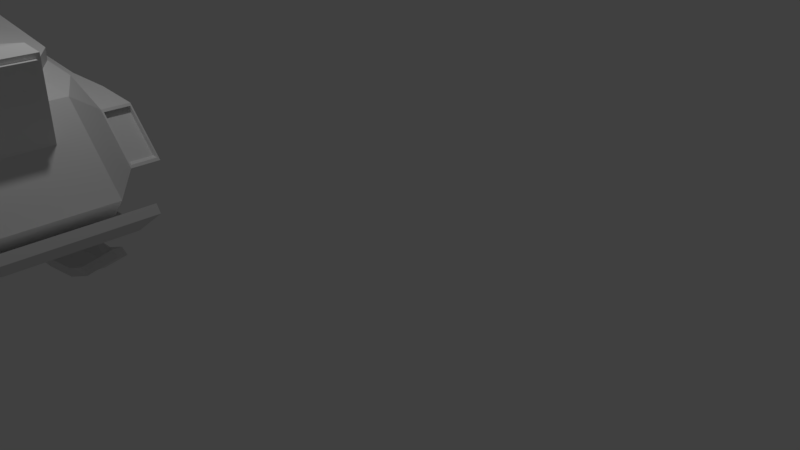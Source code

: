 # Source: truck.blend  (saved by Blender 2.79.0; exported with 4.5.12 LTS)
import bpy
from mathutils import Matrix  # noqa: F401  (used for matrix-valued properties, if any)

bpy.ops.wm.read_factory_settings(use_empty=True)
scene = bpy.context.scene
scene.name = 'Scene'

# ---- collections
col_collection_1 = bpy.data.collections.new('Collection 1'); scene.collection.children.link(col_collection_1)

# ---- materials (node trees are filled in below, after node groups)
mat_material = bpy.data.materials.new('Material')
mat_material.alpha_threshold = 0.0
mat_material.use_transparent_shadow = False
mat_material.roughness = 0.5
mat_material.specular_intensity = 0.0
mat_material.line_color = (0.0, 0.0, 0.0, 1.0)

# ---- material node trees

# ---- world
world_world = bpy.data.worlds.new('World'); scene.world = world_world
world_world.color = (0.05088, 0.05088, 0.05088)
world_world.use_sun_shadow = False
world_world.sun_shadow_jitter_overblur = 0.0
world_world.cycles.sampling_method = 'MANUAL'

# ---- cameras
cam_camera = bpy.data.cameras.new('Camera')
cam_camera.clip_end = 100.0
cam_camera.lens = 35.0
cam_camera.sensor_width = 32.0
cam_camera.sensor_height = 18.0
cam_camera.ortho_scale = 7.314
cam_camera.dof.focus_distance = 0.0
cam_camera.dof.aperture_fstop = 128.0

# ---- lights
light_lamp = bpy.data.lights.new('Lamp', 'POINT')
light_lamp.transmission_factor = 0.0
light_lamp.cutoff_distance = 30.0
light_lamp.energy = 100.0
light_lamp.shadow_buffer_clip_start = 1.001
light_lamp.shadow_soft_size = 0.1
light_lamp.shadow_maximum_resolution = 0.006
light_lamp.use_absolute_resolution = True

# ---- meshes
me_cube = bpy.data.meshes.new('Cube')
me_cube.from_pydata([(5.0, 1.0, 1.319), (5.0, -2.0, 1.319), (-1.17, 1.0, 0.3966), (-1.17, 1.536, 0.3966), (4.0, 1.0, 2.319), (4.0, -2.0, 2.319), (0.7656, -2.0, 2.602), (4.684, 1.0, 0.9561), (4.684, -2.0, 0.9561), (4.768e-07, 1.0, 0.8074), (0.0, -2.0, 0.8074), (4.203, 1.536, 1.319), (0.7656, 1.536, 1.487), (3.203, 1.386, 2.319), (4.203, -2.536, 1.319), (0.7656, -2.536, 1.487), (3.203, -2.285, 2.319), (0.7656, -2.285, 2.602), (0.7656, 1.386, 2.602), (3.887, 1.536, 0.9561), (0.7656, 1.536, 0.8074), (3.887, -2.536, 0.9561), (0.7656, -2.536, 0.8074), (-0.1704, 1.536, 0.3966), (-0.9359, 1.0, 0.3966), (4.207, -1.695, 0.941), (-0.1704, 1.536, 1.487), (4.207, 0.6946, 0.941), (-0.1704, -2.0, 2.602), (-0.1704, 1.0, 2.602), (-0.9359, -2.0, 0.3966), (-0.1704, -2.536, 1.487), (-0.1704, -2.285, 2.602), (-0.1704, 1.386, 2.602), (-0.1704, -2.536, 0.3966), (-1.17, 1.0, 1.487), (-1.17, 1.536, 1.487), (-1.17, -2.0, 1.487), (-1.17, -2.0, 2.602), (-1.17, 1.0, 2.602), (-1.17, -2.0, 0.3966), (-1.17, -2.536, 1.487), (-1.17, -2.285, 2.602), (-1.17, 1.386, 2.602), (-1.17, -2.536, 0.3966), (0.4769, 0.6946, 0.8225), (0.4769, -1.695, 0.8225), (4.21, 0.6946, 0.8459), (4.21, -1.695, 0.8459), (0.4799, 0.6946, 0.7274), (0.4799, -1.695, 0.7274), (3.181, 1.0, 2.377), (3.181, -2.0, 2.377), (3.725, 1.0, 0.9257), (3.725, -2.0, 0.9257), (3.343, 1.536, 1.354), (3.343, -2.536, 1.354), (2.547, 1.386, 2.377), (2.547, -2.285, 2.377), (3.091, 1.536, 0.9257), (3.091, -2.536, 0.9257), (3.444, 0.6946, 0.9167), (3.444, -1.695, 0.9167), (3.447, 0.6946, 0.8216), (3.447, -1.695, 0.8216), (4.387, 1.247, 0.8515), (4.387, -2.247, 0.8515), (3.27, 1.247, 0.816), (3.27, -2.247, 0.816), (4.391, 1.247, 0.7237), (4.391, -2.247, 0.7237), (3.274, 1.247, 0.6882), (3.274, -2.247, 0.6882), (4.736, 1.247, 0.8867), (4.736, -2.247, 0.8867), (4.81, 1.247, 0.7831), (4.81, -2.247, 0.7831), (5.339, 1.247, 1.323), (5.339, -2.247, 1.323), (5.414, 1.247, 1.219), (5.414, -2.247, 1.219), (-1.17, 1.243, 0.5548), (-1.17, 0.784, 0.5548), (-1.17, 0.784, 1.488), (-1.17, 1.243, 1.488), (-1.17, -1.784, 1.488), (-1.17, -1.784, 2.443), (-1.17, 0.784, 2.443), (-1.17, -1.784, 0.5548), (-1.17, -2.243, 1.488), (-1.17, -2.243, 2.443), (-1.17, 1.243, 2.443), (-1.17, -2.243, 0.5548), (-4.857, 1.05, 0.7749), (-4.857, 0.642, 0.7749), (-4.857, 0.642, 1.488), (-4.857, 1.05, 1.488), (-4.857, -1.642, 1.488), (-4.774, -1.642, 2.213), (-4.774, 0.642, 2.213), (-4.857, -1.642, 0.7749), (-4.857, -2.05, 1.488), (-4.774, -2.05, 2.213), (-4.774, 1.05, 2.213), (-4.857, -2.05, 0.7749), (-1.17, -1.503, 0.5548), (-1.17, 0.5029, 0.5548), (-4.857, -1.392, 0.7749), (-4.857, 0.392, 0.7749), (-1.17, -1.503, 0.4517), (-1.17, 0.5029, 0.4517), (-4.857, -1.392, 0.6831), (-4.857, 0.392, 0.6831), (5.0, 0.6132, 1.319), (4.0, 0.6132, 2.319), (4.684, 0.6132, 0.9561), (4.768e-07, 0.6132, 0.8074), (-0.1704, 0.6132, 2.602), (-0.9359, 0.6132, 0.3966), (-1.17, 0.6132, 1.487), (-1.17, 0.6132, 2.602), (-1.17, 0.6132, 0.3966), (4.207, 0.3865, 0.941), (0.4769, 0.3865, 0.8225), (4.21, 0.3865, 0.8459), (0.4799, 0.3865, 0.7274), (3.447, 0.3865, 0.8216), (3.181, 0.6132, 2.377), (4.387, 0.7965, 0.8515), (3.27, 0.7965, 0.816), (4.391, 0.7965, 0.7237), (3.274, 0.7965, 0.6882), (4.736, 0.7965, 0.8867), (4.81, 0.7965, 0.7831), (5.339, 0.7965, 1.323), (5.414, 0.7965, 1.219), (-1.17, 0.4528, 1.488), (-1.17, 0.4528, 0.5548), (-4.857, 0.3475, 1.488), (-4.857, 0.3475, 0.7749), (-1.17, 0.2443, 0.5548), (-4.857, 0.162, 0.7749), (-1.17, 0.2443, 0.4517), (-4.857, 0.162, 0.6831), (5.0, -0.05984, 1.319), (4.0, -0.05984, 2.319), (4.684, -0.05984, 0.9561), (4.207, -0.1495, 0.941), (4.21, -0.1495, 0.8459), (3.181, -0.05984, 2.377), (4.387, 0.01267, 0.8515), (4.391, 0.01267, 0.7237), (4.736, 0.01267, 0.8867), (4.81, 0.01267, 0.7831), (5.339, 0.01267, 1.323), (5.414, 0.01267, 1.219), (0.7656, -0.05984, 2.602), (2.384e-07, -0.05984, 0.8074), (-0.1704, -0.05984, 2.602), (-0.9359, -0.05984, 0.3966), (-1.17, -0.05984, 1.487), (-1.17, -0.05984, 2.602), (-1.17, -0.05984, 0.3966), (0.4769, -0.1495, 0.8225), (0.4799, -0.1495, 0.7274), (3.447, -0.1495, 0.8216), (3.27, 0.01267, 0.816), (3.274, 0.01267, 0.6882), (-1.17, -0.1232, 1.488), (-1.17, -0.1232, 0.5548), (-4.857, -0.1649, 1.488), (-4.857, -0.1649, 0.7749), (-1.17, -0.2057, 0.5548), (-4.857, -0.2382, 0.7749), (-1.17, -0.2057, 0.4517), (-4.857, -0.2382, 0.6831), (4.389, 1.0, 1.93), (4.389, -2.0, 1.93), (3.592, 1.536, 1.93), (3.592, -2.536, 1.93), (0.7656, -2.536, 2.168), (0.7656, 1.737, 2.168), (-0.1704, -2.536, 2.168), (-0.1704, 1.536, 2.168), (-1.17, -2.0, 2.168), (-1.17, 1.0, 2.168), (-1.17, -2.536, 2.168), (-1.17, 1.536, 2.168), (2.857, 1.536, 1.979), (2.857, -2.536, 1.979), (-1.17, -1.784, 2.071), (-1.17, 0.784, 2.071), (-1.17, -2.243, 2.071), (-1.17, 1.243, 2.071), (-4.857, -1.642, 2.071), (-4.857, 0.642, 2.071), (-4.857, -2.05, 2.071), (-4.857, 1.05, 2.071), (-1.17, 0.6132, 2.168), (4.389, 0.6132, 1.93), (-1.17, -0.05984, 2.168), (4.389, -0.05984, 1.93), (2.41, -2.0, 2.449), (2.536, 1.0, 0.8879), (2.536, -2.0, 0.8879), (2.52, 1.536, 1.396), (2.52, -2.536, 1.396), (1.979, 1.386, 2.449), (1.979, -2.285, 2.449), (2.349, 1.536, 0.8879), (2.349, -2.536, 0.8879), (2.497, 0.6946, 0.8867), (2.497, -1.695, 0.8867), (2.5, 0.6946, 0.7915), (2.5, -1.695, 0.7915), (2.5, 0.3865, 0.7915), (2.41, 0.6132, 2.449), (2.5, -0.1495, 0.7915), (2.41, -0.05984, 2.449), (2.189, 1.737, 2.039), (2.189, -2.536, 2.039), (3.181, 0.6132, 2.852), (4.0, 0.6132, 3.024), (2.41, 0.6132, 2.924), (4.0, -0.05984, 3.024), (3.181, -0.05984, 2.852), (2.41, -0.05984, 2.924), (4.389, 0.6132, 2.994), (4.389, -0.05984, 2.994), (0.6584, -2.536, 0.9475), (0.6584, -2.536, 1.471), (-0.06318, -2.536, 0.6308), (-0.06318, -2.536, 1.471), (0.6584, -2.536, 1.997), (-0.06318, -2.536, 1.997), (0.6564, -2.557, 0.9475), (0.6564, -2.557, 1.471), (-0.06116, -2.633, 0.6308), (-0.06116, -2.633, 1.471), (0.6564, -2.557, 1.997), (-0.06116, -2.633, 1.997), (4.389, 0.5591, 2.636), (4.389, -0.005742, 2.636), (4.389, 0.5591, 2.929), (4.389, -0.005742, 2.929), (4.447, 0.5591, 2.636), (4.447, -0.005742, 2.636), (4.447, 0.5591, 2.929), (4.447, -0.005742, 2.929), (5.0, -1.301, 1.319), (4.0, -1.301, 2.319), (4.684, -1.301, 0.9561), (4.207, -1.138, 0.941), (4.21, -1.138, 0.8459), (3.181, -1.301, 2.377), (4.387, -1.433, 0.8515), (4.391, -1.433, 0.7237), (4.736, -1.433, 0.8867), (4.81, -1.433, 0.7831), (5.339, -1.433, 1.323), (5.414, -1.433, 1.219), (0.7656, -1.301, 2.602), (0.0, -1.301, 0.8074), (-0.1704, -1.301, 2.602), (-0.9359, -1.301, 0.3966), (-1.17, -1.301, 1.487), (-1.17, -1.301, 2.602), (-1.17, -1.301, 0.3966), (0.4769, -1.138, 0.8225), (0.4799, -1.138, 0.7274), (3.447, -1.138, 0.8216), (3.27, -1.433, 0.816), (3.274, -1.433, 0.6882), (-1.17, -1.185, 1.488), (-1.17, -1.185, 0.5548), (-4.857, -1.11, 1.488), (-4.857, -1.11, 0.7749), (-1.17, -1.035, 0.5548), (-4.857, -0.9761, 0.7749), (-1.17, -1.035, 0.4517), (-4.857, -0.9761, 0.6831), (-1.17, -1.301, 2.168), (4.389, -1.301, 1.93), (2.5, -1.138, 0.7915), (2.41, -1.301, 2.449), (2.41, -1.803, 2.449), (0.7656, -1.803, 2.602), (2.41, -1.498, 2.449), (0.7656, -1.498, 2.602), (2.44, -1.803, 2.772), (0.7957, -1.803, 2.925), (2.44, -1.498, 2.772), (0.7957, -1.498, 2.925), (3.014, -1.909, 2.719), (0.2222, -1.909, 2.979), (3.014, -1.392, 2.719), (0.2222, -1.392, 2.979), (3.014, -2.066, 2.875), (0.2222, -2.066, 3.135), (3.014, -1.234, 2.875), (0.2222, -1.234, 3.135), (3.041, -2.066, 3.045), (0.2497, -2.066, 3.305), (3.041, -1.234, 3.045), (0.2497, -1.234, 3.305), (3.063, -1.9, 3.176), (0.272, -1.9, 3.436), (3.063, -1.4, 3.176), (0.272, -1.4, 3.436), (3.177, -1.492, 2.793), (3.177, -1.808, 2.793), (3.177, -1.396, 2.888), (3.177, -1.905, 2.888), (3.193, -1.396, 2.992), (3.193, -1.905, 2.992), (3.207, -1.497, 3.073), (3.207, -1.803, 3.073), (0.03316, -1.909, 3.005), (0.03316, -1.392, 3.005), (0.00485, -2.066, 3.158), (0.00485, -1.234, 3.158), (0.001218, -2.066, 3.33), (0.001218, -1.234, 3.33), (-0.000689, -1.9, 3.464), (-0.000689, -1.4, 3.464), (-0.1491, -1.808, 3.069), (-0.1491, -1.493, 3.069), (-0.1664, -1.904, 3.163), (-0.1664, -1.397, 3.163), (-0.1686, -1.904, 3.268), (-0.1686, -1.397, 3.268), (-0.1698, -1.803, 3.349), (-0.1698, -1.498, 3.349), (2.539, 1.0, 0.7871), (0.003201, 1.0, 0.7066), (2.076, -1.908, 0.7871), (0.5541, -1.908, 0.7066), (2.5, 0.6946, 0.7859), (0.4801, 0.6946, 0.7217), (2.052, -1.786, 0.7859), (0.8403, -1.786, 0.7217), (2.076, 0.9084, 0.7871), (0.5541, 0.9084, 0.7066), (2.052, 0.7862, 0.7859), (0.8403, 0.7862, 0.7217), (2.076, -1.908, 0.2434), (0.5541, -1.908, 0.1628), (2.052, -1.786, 0.2421), (0.8403, -1.786, 0.178), (2.076, 0.9084, 0.2434), (0.5541, 0.9084, 0.1628), (2.052, 0.7862, 0.2421), (0.8403, 0.7862, 0.178), (3.382, -2.024, 0.04384), (-0.9989, -2.024, -0.0367), (3.314, -1.67, 0.04258), (-0.1751, -1.67, -0.02155), (3.382, 1.055, 0.04384), (-0.9989, 1.055, -0.0367), (3.314, 0.6396, 0.04258), (-0.1751, 0.6396, -0.02155), (3.385, -2.024, -0.07937), (-0.9967, -2.024, -0.1599), (3.316, -1.67, -0.08062), (-0.1728, -1.67, -0.1448), (3.385, 1.055, -0.07937), (-0.9967, 1.055, -0.1599), (3.316, 0.6396, -0.08062), (-0.1728, 0.6396, -0.1448), (-4.412, -1.579, 0.0565), (-3.997, -1.933, 0.04135), (-3.997, 1.146, 0.04135), (-4.412, 0.7309, 0.0565), (-4.41, -1.579, -0.06671), (-3.995, -1.933, -0.08185), (-3.995, 1.146, -0.08185), (-4.41, 0.7309, -0.06671), (3.385, 1.264, 0.161), (-0.9958, 1.264, 0.08045), (3.388, 1.264, 0.03778), (-0.9935, 1.264, -0.04275), (-3.994, 1.355, 0.1585), (-3.992, 1.355, 0.0353), (3.378, -2.275, 0.1609), (-1.003, -2.275, 0.08033), (3.381, -2.275, 0.03765), (-1.0, -2.275, -0.04288), (-3.999, -2.183, 0.03517), (-4.001, -2.183, 0.1584), (4.066, -2.025, 0.169), (3.998, -1.671, 0.1677), (4.066, 1.055, 0.169), (3.998, 0.6392, 0.1677), (4.069, -2.025, 0.04576), (4.0, -1.671, 0.0445), (4.069, 1.055, 0.04576), (4.0, 0.6392, 0.0445), (3.823, 1.264, 0.169), (3.825, 1.264, 0.04582), (3.818, -2.275, 0.04569), (3.816, -2.275, 0.1689), (-5.273, 1.05, 1.253), (-5.273, 0.642, 1.253), (-5.273, 0.642, 1.488), (-5.273, 1.05, 1.488), (-5.273, 0.3475, 1.488), (-5.273, 0.3475, 1.253), (-5.273, -1.642, 1.253), (-5.273, -1.642, 1.488), (-5.273, -2.05, 1.253), (-5.273, -2.05, 1.488), (-5.273, -0.1649, 1.488), (-5.273, -0.1649, 1.253), (-5.273, -1.11, 1.488), (-5.273, -1.11, 1.253), (-4.941, -1.042, 0.8705), (-4.941, -0.2322, 0.8705), (-5.19, -1.042, 1.157), (-5.19, -0.2322, 1.157), (-4.986, -1.042, 0.8313), (-4.986, -0.2322, 0.8313), (-5.235, -1.042, 1.118), (-5.235, -0.2322, 1.118), (-4.986, -1.918, 0.8313), (-4.986, 0.6433, 0.8313), (-5.235, -1.918, 1.118), (-5.235, 0.6433, 1.118), (-5.021, -1.918, 0.8001), (-5.021, 0.6433, 0.8001), (-5.271, -1.918, 1.087), (-5.271, 0.6433, 1.087), (-5.378, -1.918, 1.276), (-5.378, 0.6433, 1.276), (-5.425, -1.918, 1.271), (-5.425, 0.6433, 1.271), (-5.406, -1.918, 1.521), (-5.406, 0.6433, 1.521), (-5.453, -1.918, 1.516), (-5.453, 0.6433, 1.516), (-0.3007, 0.5883, 2.602), (-0.3007, 0.8743, 2.602), (-1.04, 0.8743, 2.602), (-1.04, 0.5883, 2.602), (-0.3007, 0.09077, 2.602), (-1.04, 0.09077, 2.602), (-0.3007, 0.5883, 2.871), (-0.3007, 0.8743, 2.871), (-1.04, 0.8743, 2.871), (-1.04, 0.5883, 2.871), (-0.3007, 0.09077, 2.871), (-1.04, 0.09077, 2.871), (-0.5723, 0.6533, 2.954), (-0.5723, 0.8092, 2.954), (-0.7684, 0.8092, 2.954), (-0.7684, 0.6533, 2.954), (-0.5709, 0.2505, 2.954), (-0.5709, 0.4286, 2.954), (-0.7698, 0.2505, 2.954), (-0.7698, 0.4286, 2.954), (-0.5723, 0.6533, 3.555), (-0.5723, 0.8092, 3.555), (-0.7684, 0.8092, 3.555), (-0.7684, 0.6533, 3.555), (-0.5709, 0.2505, 3.555), (-0.5709, 0.4286, 3.555), (-0.7698, 0.2505, 3.555), (-0.7698, 0.4286, 3.555), (-0.6086, 0.2842, 3.555), (-0.6086, 0.3948, 3.555), (-0.7321, 0.2842, 3.555), (-0.7321, 0.3948, 3.555), (-0.6086, 0.2842, 5.133), (-0.6086, 0.3948, 5.133), (-0.7321, 0.2842, 5.133), (-0.7321, 0.3948, 5.133), (0.5464, -2.568, 1.552), (0.04879, -2.621, 1.552), (0.5464, -2.568, 1.916), (0.04879, -2.621, 1.916), (0.5445, -2.55, 1.552), (0.04687, -2.603, 1.552), (0.5445, -2.55, 1.916), (0.04687, -2.603, 1.916), (4.468, -2.033, 0.4366), (4.398, -1.679, 0.4345), (4.535, -2.021, 0.3341), (4.465, -1.667, 0.332), (4.332, -2.264, 0.1761), (4.264, -2.277, 0.2786), (4.421, 1.039, 0.4475), (4.396, 0.6328, 0.3407), (4.498, 1.059, 0.3537), (4.473, 0.6528, 0.2469), (4.214, 1.256, 0.3296), (4.292, 1.276, 0.2358), (-1.328, 0.3816, 1.488), (-1.328, 0.6844, 1.488), (-4.699, 0.5546, 1.488), (-4.699, 0.2853, 1.488), (-4.699, -1.534, 1.488), (-1.328, -1.664, 1.488), (-1.328, -0.1451, 1.488), (-4.699, -0.1832, 1.488), (-1.328, -1.116, 1.488), (-4.699, -1.047, 1.488), (-1.328, 0.3816, 2.486), (-1.328, 0.6844, 2.486), (-4.699, 0.5546, 2.486), (-4.699, 0.2853, 2.486), (-4.699, -1.534, 2.486), (-1.328, -1.664, 2.486), (-1.328, -0.1451, 2.486), (-4.699, -0.1832, 2.486), (-1.328, -1.116, 2.486), (-4.699, -1.047, 2.486), (-1.426, 0.2803, 2.534), (-1.426, 0.5426, 2.534), (-4.602, 0.4301, 2.534), (-4.602, 0.1968, 2.534), (-4.602, -1.38, 2.534), (-1.426, -1.492, 2.534), (-1.426, -0.1762, 2.534), (-4.602, -0.2092, 2.534), (-1.426, -1.018, 2.534), (-4.602, -0.9577, 2.534), (-4.619, -2.063, 0.7607), (-4.619, -2.063, 1.488), (-4.619, 0.6512, 1.488), (-4.619, 0.6512, 2.213), (-4.619, -2.063, 2.213), (-4.619, -1.651, 2.213), (-4.619, -1.651, 0.7607), (-4.619, 0.6512, 0.7607), (-4.619, -1.651, 1.488), (-4.619, 1.063, 1.488), (-4.619, 1.063, 2.213), (-4.619, 1.063, 0.7607), (-4.619, -1.399, 0.7607), (-4.619, 0.3992, 0.7607), (-4.619, -1.399, 0.6682), (-4.619, 0.3992, 0.6682), (-4.619, 0.1673, 0.6682), (-4.619, -0.2361, 0.6682), (-4.619, -1.651, 2.071), (-4.619, 1.063, 2.071), (-4.619, 0.6512, 2.071), (-4.619, -2.063, 2.071), (-4.619, -0.9799, 0.6682), (-4.481, 0.5629, 1.488), (-4.481, -1.542, 1.488), (-4.481, 0.5629, 2.486), (-4.481, -1.542, 2.486), (-4.397, 0.4374, 2.534), (-4.397, -1.387, 2.534), (-4.397, 0.2022, 2.534), (-4.397, -0.2071, 2.534), (-4.397, -0.9616, 2.534), (-4.449, -2.072, 0.7505), (-4.449, 0.6577, 1.488), (-4.449, 0.6577, 0.7505), (-4.449, -1.658, 1.488), (-4.449, 1.072, 2.213), (-4.449, 0.4043, 0.7505), (-4.449, 0.4043, 0.6575), (-4.326, 0.5689, 1.488), (-4.326, -1.548, 1.488), (-4.326, 0.5689, 2.486), (-4.326, -1.548, 2.486), (-4.25, 0.4426, 2.534), (-4.25, -1.392, 2.534), (-4.449, -2.072, 1.488), (-4.449, 0.6577, 2.213), (-4.449, -2.072, 2.213), (-4.449, -1.658, 2.213), (-4.449, -1.658, 0.7505), (-4.449, 1.072, 1.488), (-4.449, 1.072, 0.7505), (-4.449, -1.404, 0.7505), (-4.449, -1.404, 0.6575), (-4.449, 0.1711, 0.6575), (-4.449, -0.2346, 0.6575), (-4.449, -1.658, 2.071), (-4.449, 1.072, 2.071), (-4.449, 0.6577, 2.071), (-4.449, -2.072, 2.071), (-4.449, -0.9827, 0.6575), (-4.25, 0.206, 2.534), (-4.25, -0.2055, 2.534), (-4.25, -0.9643, 2.534), (-1.47, -2.227, 0.5727), (-1.47, 0.7725, 1.488), (-1.47, 0.7725, 0.5727), (-1.47, -1.772, 1.488), (-1.47, 1.227, 2.443), (-1.47, 0.4939, 0.5727), (-1.47, 0.4939, 0.4705), (-1.602, 0.6738, 1.488), (-1.602, -1.653, 1.488), (-1.602, 0.6738, 2.486), (-1.602, -1.653, 2.486), (-1.683, 0.5335, 2.534), (-1.683, -1.483, 2.534), (-1.47, -2.227, 1.488), (-1.47, 0.7725, 2.443), (-1.47, -2.227, 2.443), (-1.47, -1.772, 2.443), (-1.47, -1.772, 0.5727), (-1.47, 1.227, 1.488), (-1.47, 1.227, 0.5727), (-1.47, -1.494, 0.5727), (-1.47, -1.494, 0.4705), (-1.47, 0.2376, 0.4705), (-1.47, -0.2083, 0.4705), (-1.47, -1.772, 2.071), (-1.47, 1.227, 2.071), (-1.47, 0.7725, 2.071), (-1.47, -2.227, 2.071), (-1.47, -1.031, 0.4705), (-1.683, 0.2735, 2.534), (-1.683, -0.1789, 2.534), (-1.683, -1.013, 2.534), (-1.641, -2.218, 1.488), (-1.641, 0.7658, 2.213), (-1.641, -2.218, 2.213), (-1.641, -1.766, 2.213), (-1.641, -1.766, 0.5829), (-1.641, 1.218, 1.488), (-1.641, 1.218, 0.5829), (-1.641, -1.489, 0.5829), (-1.641, -1.489, 0.4813), (-1.641, 0.2338, 0.4813), (-1.641, -0.2099, 0.4813), (-1.641, -1.766, 2.071), (-1.641, 1.218, 2.071), (-1.641, 0.7658, 2.071), (-1.641, -2.218, 2.071), (-1.641, -1.028, 0.4813), (-1.831, 0.2696, 2.534), (-1.831, -0.1804, 2.534), (-1.831, -1.01, 2.534), (-1.641, -2.218, 0.5829), (-1.641, 0.7658, 1.488), (-1.641, 0.7658, 0.5829), (-1.641, -1.766, 1.488), (-1.641, 1.218, 2.213), (-1.641, 0.4888, 0.5829), (-1.641, 0.4888, 0.4813), (-1.759, 0.6678, 1.488), (-1.759, -1.647, 1.488), (-1.759, 0.6678, 2.486), (-1.759, -1.647, 2.486), (-1.831, 0.5283, 2.534), (-1.831, -1.478, 2.534), (-4.251, 0.2067, 2.603), (-4.397, 0.2028, 2.603), (-4.251, -0.2049, 2.603), (-4.397, -0.2064, 2.603), (-4.251, -0.9637, 2.603), (-4.397, -0.9609, 2.603), (-4.482, 0.5636, 2.555), (-4.397, 0.4381, 2.603), (-4.397, -1.386, 2.603), (-4.482, -1.541, 2.555), (-4.326, 0.5696, 2.555), (-4.326, -1.547, 2.555), (-4.251, 0.4433, 2.603), (-4.251, -1.391, 2.603), (-1.759, 0.6685, 2.555), (-1.602, 0.6745, 2.555), (-1.759, -1.646, 2.555), (-1.602, -1.652, 2.555), (-1.832, 0.5289, 2.603), (-1.684, 0.5342, 2.603), (-1.832, -1.477, 2.603), (-1.684, -1.482, 2.603), (-1.684, -1.012, 2.603), (-1.684, -0.1782, 2.603), (-1.684, 0.2741, 2.603), (-1.832, 0.2703, 2.603), (-1.832, -0.1797, 2.603), (-1.832, -1.009, 2.603), (-0.162, 1.388, 2.772), (0.7739, 1.388, 2.772), (2.418, 1.003, 2.619), (0.7739, 1.003, 2.772), (0.7739, 0.6157, 2.772), (1.987, 1.388, 2.619), (-0.162, 1.003, 2.772), (-0.162, 0.6157, 2.772), (3.189, 1.003, 2.547), (2.556, 1.388, 2.547), (0.7739, -0.05732, 2.772), (-0.162, -0.05732, 2.772), (3.189, 0.6157, 2.547), (2.418, 0.6157, 2.619), (0.7739, -1.298, 2.772), (-0.162, -1.298, 2.772), (-1.162, -1.298, 2.772), (-1.162, -0.05732, 2.772), (2.418, -0.05732, 2.619), (2.52, 1.84, 1.396), (0.7656, 1.84, 1.487), (4.203, 1.938, 1.319), (3.343, 1.938, 1.354), (3.592, 1.938, 1.93), (0.7656, 1.84, 2.168), (2.857, 1.938, 1.979), (2.189, 1.84, 2.039), (4.172, 1.557, 1.351), (3.623, 1.557, 1.899), (4.172, 1.917, 1.351), (3.623, 1.917, 1.899), (4.068, 1.557, 1.351), (3.519, 1.557, 1.899), (4.068, 1.917, 1.351), (3.519, 1.917, 1.899), (-4.699, -0.9933, 1.808), (-4.699, -0.4719, 1.808), (-4.699, -0.9933, 2.411), (-4.699, -0.4719, 2.411), (-4.761, -0.9933, 1.808), (-4.761, -0.4719, 1.808), (-4.761, -0.9933, 2.411), (-4.761, -0.4719, 2.411), (-4.857, 0.7441, 1.634), (-4.857, 0.9482, 1.634), (-4.857, -1.948, 1.634), (-4.857, -1.744, 1.634), (-4.857, -1.744, 1.926), (-4.857, 0.7441, 1.926), (-4.857, -1.948, 1.926), (-4.857, 0.9482, 1.926), (-4.894, 0.7441, 1.634), (-4.894, 0.9482, 1.634), (-4.894, -1.948, 1.634), (-4.894, -1.744, 1.634), (-4.894, -1.744, 1.926), (-4.894, 0.7441, 1.926), (-4.894, -1.948, 1.926), (-4.894, 0.9482, 1.926), (2.923, -2.536, 1.894), (-1.17, 0.6132, 2.076), (4.472, 0.6132, 1.847), (-1.17, -0.05984, 2.076), (4.472, -0.05984, 1.847), (4.472, 1.0, 1.847), (4.472, -2.0, 1.847), (3.675, 1.536, 1.847), (3.675, -2.536, 1.847), (0.7656, -2.536, 2.076), (0.7656, 1.71, 2.076), (-0.1704, -2.536, 2.076), (-0.1704, 1.536, 2.076), (-1.17, -2.0, 2.076), (-1.17, 1.0, 2.076), (-1.17, -2.536, 2.076), (-1.17, 1.536, 2.076), (-1.17, -1.784, 1.992), (-1.17, 0.784, 1.992), (-1.17, -2.243, 1.992), (-1.17, 1.243, 1.992), (-4.857, -1.642, 1.992), (-4.857, 0.642, 1.992), (-4.857, -2.05, 1.992), (-4.857, 1.05, 1.992), (2.234, -2.536, 1.952), (0.6584, -2.536, 1.925), (-0.06318, -2.536, 1.925), (0.6564, -2.557, 1.925), (-0.06116, -2.633, 1.925), (4.472, -1.301, 1.847), (-1.17, -1.301, 2.076), (0.5464, -2.568, 1.867), (0.04879, -2.621, 1.867), (0.5445, -2.55, 1.867), (0.04687, -2.603, 1.867), (-4.619, -2.063, 1.992), (-4.619, 0.6512, 1.992), (-4.619, -1.651, 1.992), (-4.619, 1.063, 1.992), (-4.449, 1.072, 1.992), (-4.449, -1.658, 1.992), (-4.449, 0.6577, 1.992), (-4.449, -2.072, 1.992), (-1.47, -2.227, 1.992), (-1.47, 0.7725, 1.992), (-1.47, -1.772, 1.992), (-1.47, 1.227, 1.992), (-1.641, -2.218, 1.992), (-1.641, 0.7658, 1.992), (-1.641, -1.766, 1.992), (-1.641, 1.218, 1.992), (3.675, 1.938, 1.847), (0.7656, 1.84, 2.076), (2.923, 1.938, 1.894), (2.234, 1.84, 1.952), (3.698, 1.557, 1.825), (3.698, 1.917, 1.825), (3.594, 1.557, 1.825), (3.594, 1.917, 1.825), (-4.857, -1.744, 1.886), (-4.857, 0.7441, 1.886), (-4.857, -1.948, 1.886), (-4.857, 0.9482, 1.886), (-4.894, -1.744, 1.886), (-4.894, 0.7441, 1.886), (-4.894, -1.948, 1.886), (-4.894, 0.9482, 1.886), (5.0, -1.895, 1.319), (4.0, -1.895, 2.319), (4.684, -1.895, 0.9561), (4.207, -1.611, 0.941), (4.21, -1.611, 0.8459), (3.181, -1.895, 2.377), (4.387, -2.124, 0.8515), (4.391, -2.124, 0.7237), (4.736, -2.124, 0.8867), (4.81, -2.124, 0.7831), (5.339, -2.124, 1.323), (5.414, -2.124, 1.219), (4.389, -1.895, 1.93), (2.41, -1.895, 2.449), (0.7656, -1.895, 2.602), (0.0, -1.895, 0.8074), (-0.1704, -1.895, 2.602), (-0.9359, -1.895, 0.3966), (-1.17, -1.895, 1.487), (-1.17, -1.895, 2.602), (-1.17, -1.895, 0.3966), (0.4769, -1.611, 0.8225), (0.4799, -1.611, 0.7274), (3.447, -1.611, 0.8216), (3.27, -2.124, 0.816), (3.274, -2.124, 0.6882), (-1.17, -1.694, 1.488), (-1.17, -1.694, 0.5548), (-4.857, -1.562, 1.488), (-4.857, -1.562, 0.7749), (-1.17, -1.433, 0.5548), (-4.857, -1.329, 0.7749), (-1.17, -1.433, 0.4517), (-4.857, -1.329, 0.6831), (-1.17, -1.895, 2.168), (2.5, -1.611, 0.7915), (2.41, -1.757, 2.449), (0.7656, -1.757, 2.602), (2.44, -1.757, 2.772), (0.7957, -1.757, 2.925), (3.014, -1.831, 2.719), (0.2222, -1.831, 2.979), (3.063, -1.825, 3.176), (0.272, -1.825, 3.436), (3.177, -1.761, 2.793), (3.177, -1.828, 2.888), (3.193, -1.828, 2.992), (3.207, -1.757, 3.073), (0.03316, -1.831, 3.005), (-0.000689, -1.825, 3.464), (-0.1491, -1.76, 3.069), (-0.1664, -1.827, 3.163), (-0.1686, -1.827, 3.268), (-0.1698, -1.757, 3.349), (-5.273, -1.562, 1.488), (-5.273, -1.562, 1.253), (-1.328, -1.581, 1.488), (-4.699, -1.46, 1.488), (-1.328, -1.581, 2.486), (-4.699, -1.46, 2.486), (-1.426, -1.421, 2.534), (-4.602, -1.316, 2.534), (-4.397, -1.323, 2.534), (-4.619, -1.336, 0.6682), (-4.449, -1.341, 0.6575), (-4.25, -1.328, 2.534), (-1.683, -1.412, 2.534), (-1.47, -1.424, 0.4705), (-1.831, -1.407, 2.534), (-1.641, -1.419, 0.4813), (-4.397, -1.322, 2.603), (-4.251, -1.327, 2.603), (-1.684, -1.412, 2.603), (-1.832, -1.407, 2.603), (-1.17, -1.895, 2.076), (4.472, -1.895, 1.847), (0.7656, -0.1436, 2.602), (2.223e-07, -0.1436, 0.8074), (-0.9359, -0.1436, 0.3966), (-1.17, -0.1436, 1.487), (-1.17, -0.1436, 2.602), (-1.17, -0.1436, 0.3966), (0.4769, -0.2162, 0.8225), (0.4799, -0.2162, 0.7274), (3.447, -0.2162, 0.8216), (3.27, -0.08492, 0.816), (3.274, -0.08492, 0.6882), (-1.17, -0.195, 1.488), (-1.17, -0.195, 0.5548), (-4.857, -0.2287, 1.488), (-4.857, -0.2287, 0.7749), (-1.17, -0.2617, 0.5548), (-4.857, -0.2881, 0.7749), (-1.17, -0.2617, 0.4517), (-4.857, -0.2881, 0.6831), (-1.17, -0.1436, 2.168), (2.5, -0.2162, 0.7915), (5.0, -0.1436, 1.319), (4.0, -0.1436, 2.319), (4.684, -0.1436, 0.9561), (4.207, -0.2162, 0.941), (4.21, -0.2162, 0.8459), (3.181, -0.1436, 2.377), (4.387, -0.08492, 0.8515), (4.391, -0.08492, 0.7237), (4.736, -0.08492, 0.8867), (4.81, -0.08492, 0.7831), (5.339, -0.08492, 1.323), (5.414, -0.08492, 1.219), (4.389, -0.1436, 1.93), (2.41, -0.1436, 2.449), (-5.273, -0.2287, 1.488), (-5.273, -0.2287, 1.253), (-4.941, -0.2869, 0.8705), (-5.19, -0.2869, 1.157), (-4.986, -0.2869, 0.8313), (-5.235, -0.2869, 1.118), (-4.986, 0.4703, 0.8313), (-5.235, 0.4703, 1.118), (-5.021, 0.4703, 0.8001), (-5.271, 0.4703, 1.087), (-5.378, 0.4703, 1.276), (-5.425, 0.4703, 1.271), (-5.406, 0.4703, 1.521), (-5.453, 0.4703, 1.516), (-1.328, -0.2107, 1.488), (-4.699, -0.2415, 1.488), (-1.328, -0.2107, 2.486), (-4.699, -0.2415, 2.486), (-1.426, -0.233, 2.534), (-4.602, -0.2597, 2.534), (-4.397, -0.258, 2.534), (-4.619, -0.2864, 0.6682), (-4.449, -0.2852, 0.6575), (-4.25, -0.2568, 2.534), (-1.683, -0.2352, 2.534), (-1.47, -0.2639, 0.4705), (-1.831, -0.2364, 2.534), (-1.641, -0.2651, 0.4813), (-4.397, -0.2574, 2.603), (-4.251, -0.2561, 2.603), (-1.684, -0.2345, 2.603), (-1.832, -0.2358, 2.603), (0.7739, -0.1411, 2.772), (-0.162, -0.1411, 2.772), (-1.162, -0.1411, 2.772), (-4.699, -0.5071, 1.808), (-4.699, -0.5071, 2.411), (-4.761, -0.5071, 1.808), (-4.761, -0.5071, 2.411), (4.472, -0.1436, 1.847), (-1.17, -0.1436, 2.076), (4.177, -0.1436, 1.904), (4.177, -1.301, 1.904), (4.26, -1.301, 1.874), (4.26, -0.1436, 1.874), (4.177, -1.895, 1.904), (4.26, -1.895, 1.874), (-1.914, 0.116, 0.3261), (-4.176, 0.06547, 0.468), (-1.914, -0.2414, 0.3261), (-4.176, -0.2614, 0.468), (-1.914, -0.9003, 0.3261), (-4.176, -0.864, 0.468), (-4.176, -1.153, 0.468), (-4.176, 0.2534, 0.468), (-4.176, -0.3021, 0.468), (-1.914, 0.3214, 0.3261), (-1.914, -0.2859, 0.3261), (-1.914, -1.216, 0.3261), (-1.925, 0.116, 0.1819), (-4.183, 0.06547, -0.005796), (-1.925, -0.2414, 0.1819), (-4.183, -0.2614, -0.005796), (-1.925, -0.9003, 0.1819), (-4.183, -0.864, -0.005796), (-4.183, -1.153, -0.005796), (-4.183, 0.2534, -0.005796), (-4.183, -0.3021, -0.005796), (-1.925, 0.3214, 0.1819), (-1.925, -0.2859, 0.1819), (-1.925, -1.216, 0.1819), (-4.183, 0.1514, 0.03254), (-4.177, 0.1514, 0.4297), (-4.177, -1.027, 0.4297), (-4.177, -0.7852, 0.4297), (-4.177, -0.006113, 0.4297), (-4.177, -0.2801, 0.4297), (-4.177, -0.3142, 0.4297), (-4.183, -1.027, 0.03254), (-4.183, -0.7852, 0.03254), (-4.183, -0.006113, 0.03254), (-4.183, -0.2801, 0.03254), (-4.183, -0.3142, 0.03254), (-4.112, 0.1514, 0.03149), (-4.106, 0.1514, 0.4286), (-4.106, -1.027, 0.4286), (-4.106, -0.7852, 0.4286), (-4.106, -0.006113, 0.4286), (-4.106, -0.2801, 0.4286), (-4.106, -0.3142, 0.4286), (-4.112, -1.027, 0.03149), (-4.112, -0.7852, 0.03149), (-4.112, -0.006113, 0.03149), (-4.112, -0.2801, 0.03149), (-4.112, -0.3142, 0.03149), (2.422, -0.05984, 2.718), (3.193, -0.05984, 2.646), (3.193, -0.1436, 2.646), (3.193, -1.301, 2.42), (2.422, -0.1436, 2.718), (2.422, -1.301, 2.492)], [], [(808, 1, 8, 810), (284, 261, 288, 287), (820, 809, 5, 177), (51, 4, 13, 57), (22, 15, 230, 229), (745, 0, 11, 747), (116, 9, 45, 123), (823, 10, 30, 825), (12, 20, 23, 26), (750, 12, 26, 752), (220, 208, 17, 180), (11, 55, 703, 702), (206, 15, 22, 210), (55, 11, 19, 59), (8, 1, 14, 21), (20, 9, 24, 23), (203, 9, 20, 209), (202, 6, 17, 208), (0, 7, 19, 11), (884, 156, 691, 951), (54, 8, 21, 60), (177, 5, 16, 179), (825, 30, 40, 828), (32, 28, 38, 42), (182, 32, 42, 186), (34, 31, 41, 44), (117, 29, 440, 439), (29, 33, 43, 39), (10, 22, 34, 30), (17, 6, 28, 32), (180, 17, 32, 182), (207, 18, 682, 686), (198, 120, 39, 185), (42, 38, 86, 90), (186, 42, 90, 192), (119, 35, 83, 136), (44, 41, 89, 92), (39, 43, 91, 87), (30, 34, 44, 40), (752, 26, 36, 756), (23, 24, 2, 3), (26, 23, 3, 36), (212, 46, 50, 214), (53, 7, 27, 61), (211, 45, 338, 337), (810, 8, 25, 811), (843, 214, 50, 830), (811, 25, 48, 812), (123, 45, 49, 125), (61, 27, 47, 63), (211, 61, 63, 213), (63, 47, 65, 67), (8, 54, 62, 25), (203, 53, 61, 211), (25, 62, 64, 48), (204, 54, 60, 210), (5, 52, 58, 16), (7, 53, 59, 19), (205, 55, 59, 209), (14, 56, 60, 21), (188, 178, 704, 706), (179, 16, 58, 189), (158, 161, 698, 692), (809, 813, 52, 5), (66, 68, 72, 70), (126, 63, 67, 129), (48, 64, 68, 66), (812, 48, 66, 814), (815, 70, 72, 833), (66, 70, 76, 74), (129, 67, 71, 131), (67, 65, 69, 71), (133, 75, 79, 135), (814, 66, 74, 816), (69, 65, 73, 75), (130, 69, 75, 133), (818, 78, 80, 819), (74, 76, 80, 78), (816, 74, 78, 818), (75, 73, 77, 79), (531, 100, 107, 537), (529, 530, 98, 102), (546, 529, 102, 196), (525, 526, 101, 104), (545, 528, 99, 195), (828, 40, 88, 835), (40, 44, 92, 88), (753, 37, 85, 757), (756, 36, 84, 760), (3, 2, 82, 81), (185, 39, 87, 191), (36, 3, 81, 84), (170, 138, 405, 411), (101, 97, 408, 410), (412, 171, 416, 418), (763, 196, 730, 802), (195, 99, 103, 197), (531, 525, 104, 100), (95, 138, 498, 497), (779, 534, 96, 764), (778, 533, 97, 761), (534, 536, 93, 96), (536, 532, 94, 93), (528, 535, 103, 99), (594, 106, 110, 595), (139, 94, 108, 141), (835, 88, 105, 838), (591, 82, 106, 594), (871, 539, 111, 841), (141, 108, 112, 143), (537, 107, 111, 539), (838, 105, 109, 840), (106, 140, 142, 110), (173, 141, 143, 175), (540, 541, 143, 112), (82, 137, 140, 106), (171, 139, 141, 173), (836, 97, 499, 865), (94, 139, 406, 402), (2, 121, 137, 82), (73, 132, 134, 77), (77, 134, 135, 79), (151, 130, 133, 153), (65, 128, 132, 73), (153, 133, 135, 155), (166, 129, 131, 167), (69, 130, 131, 71), (47, 124, 128, 65), (165, 126, 129, 166), (4, 51, 127, 114), (163, 123, 125, 164), (27, 122, 124, 47), (213, 215, 125, 49), (7, 115, 122, 27), (160, 119, 136, 168), (200, 161, 120, 198), (158, 117, 439, 443), (24, 118, 121, 2), (266, 263, 696, 697), (9, 116, 118, 24), (157, 116, 123, 163), (176, 4, 114, 199), (57, 207, 686, 690), (0, 113, 115, 7), (885, 157, 163, 890), (127, 51, 689, 693), (888, 266, 697, 953), (903, 888, 161, 200), (887, 160, 168, 895), (890, 163, 164, 891), (892, 165, 166, 893), (893, 166, 167, 894), (914, 153, 155, 916), (912, 151, 153, 914), (100, 104, 409, 407), (136, 83, 496, 495), (898, 171, 173, 900), (900, 173, 175, 902), (140, 172, 174, 142), (541, 542, 175, 143), (137, 169, 172, 140), (121, 162, 169, 137), (132, 152, 154, 134), (134, 154, 155, 135), (128, 150, 152, 132), (130, 151, 167, 131), (124, 148, 150, 128), (114, 127, 221, 222), (122, 147, 148, 124), (215, 217, 164, 125), (115, 146, 147, 122), (118, 159, 162, 121), (116, 157, 159, 118), (127, 216, 223, 221), (51, 57, 690, 689), (113, 144, 146, 115), (742, 199, 201, 744), (959, 903, 200, 743), (745, 176, 199, 742), (743, 200, 198, 741), (530, 543, 194, 98), (535, 544, 197, 103), (196, 194, 728, 730), (98, 194, 196, 102), (754, 185, 191, 758), (43, 187, 193, 91), (38, 184, 190, 86), (777, 545, 195, 762), (776, 546, 196, 763), (748, 179, 189, 740), (13, 178, 188, 57), (33, 183, 187, 43), (755, 186, 192, 759), (741, 198, 185, 754), (180, 182, 234, 233), (751, 182, 186, 755), (746, 177, 179, 748), (207, 219, 181, 18), (765, 220, 180, 749), (18, 181, 183, 33), (4, 176, 178, 13), (883, 820, 177, 746), (740, 189, 220, 765), (57, 188, 219, 207), (149, 145, 224, 225), (126, 165, 217, 215), (33, 29, 687, 681), (63, 126, 215, 213), (117, 158, 692, 688), (12, 205, 209, 20), (10, 204, 210, 22), (10, 46, 340, 336), (45, 211, 213, 49), (831, 64, 214, 843), (54, 204, 212, 62), (62, 212, 214, 64), (52, 202, 208, 58), (53, 203, 209, 59), (56, 206, 210, 60), (205, 12, 701, 700), (189, 58, 208, 220), (813, 821, 202, 52), (222, 221, 225, 224), (227, 222, 224, 228), (221, 223, 226, 225), (218, 149, 225, 226), (145, 201, 228, 224), (199, 114, 222, 227), (216, 218, 226, 223), (228, 201, 242, 244), (229, 230, 236, 235), (766, 233, 239, 768), (34, 22, 229, 231), (31, 34, 231, 232), (751, 31, 232, 767), (749, 180, 233, 766), (235, 236, 238, 237), (239, 240, 478, 477), (767, 232, 238, 769), (231, 229, 235, 237), (232, 231, 237, 238), (233, 234, 240, 239), (244, 242, 246, 248), (227, 228, 244, 243), (199, 227, 243, 241), (201, 199, 241, 242), (246, 245, 247, 248), (242, 241, 245, 246), (241, 243, 247, 245), (243, 244, 248, 247), (284, 254, 1017, 1019), (892, 270, 283, 904), (917, 282, 961, 960), (882, 842, 281, 771), (839, 278, 280, 841), (837, 276, 278, 839), (138, 170, 502, 498), (897, 170, 411, 919), (815, 256, 258, 817), (817, 258, 260, 819), (832, 271, 272, 833), (831, 270, 271, 832), (829, 268, 269, 830), (826, 265, 273, 834), (842, 827, 266, 281), (824, 263, 266, 827), (822, 261, 263, 824), (823, 262, 268, 829), (899, 277, 279, 901), (940, 547, 280, 902), (896, 274, 277, 899), (889, 267, 274, 896), (913, 257, 259, 915), (915, 259, 260, 916), (911, 255, 257, 913), (912, 256, 272, 894), (909, 253, 255, 911), (906, 910, 254, 250), (908, 252, 253, 909), (904, 283, 269, 891), (907, 251, 252, 908), (886, 264, 267, 889), (885, 262, 264, 886), (917, 906, 250, 282), (918, 884, 261, 284), (905, 249, 251, 907), (845, 286, 290, 847), (821, 284, 287, 844), (6, 202, 285, 286), (822, 6, 286, 845), (291, 292, 296, 295), (286, 285, 289, 290), (287, 288, 292, 291), (844, 287, 291, 846), (849, 294, 317, 856), (846, 291, 295, 848), (847, 290, 294, 849), (290, 289, 293, 294), (298, 297, 301, 302), (294, 293, 297, 298), (295, 296, 300, 299), (301, 297, 312, 314), (303, 304, 308, 307), (299, 300, 304, 303), (295, 299, 311, 309), (851, 308, 324, 857), (850, 851, 306, 305), (305, 301, 314, 316), (308, 304, 322, 324), (302, 301, 305, 306), (852, 309, 311, 853), (853, 311, 313, 854), (854, 313, 315, 855), (303, 307, 315, 313), (850, 305, 316, 855), (297, 293, 310, 312), (299, 303, 313, 311), (848, 295, 309, 852), (321, 323, 331, 329), (856, 317, 325, 858), (317, 319, 327, 325), (300, 296, 318, 320), (304, 300, 320, 322), (302, 306, 323, 321), (294, 298, 319, 317), (298, 302, 321, 319), (858, 325, 327, 859), (859, 327, 329, 860), (860, 329, 331, 861), (857, 324, 332, 861), (319, 321, 329, 327), (320, 318, 326, 328), (324, 322, 330, 332), (322, 320, 328, 330), (339, 335, 345, 347), (338, 334, 342, 344), (203, 211, 337, 333), (9, 203, 333, 334), (45, 9, 334, 338), (46, 212, 339, 340), (212, 204, 335, 339), (204, 10, 336, 335), (344, 342, 350, 352), (337, 338, 344, 343), (334, 333, 341, 342), (333, 337, 343, 341), (345, 346, 354, 353), (346, 348, 356, 354), (342, 341, 349, 350), (336, 340, 348, 346), (340, 339, 347, 348), (335, 336, 346, 345), (341, 343, 351, 349), (343, 344, 352, 351), (355, 353, 389, 390), (360, 358, 371, 372), (349, 351, 359, 357), (351, 352, 360, 359), (347, 345, 353, 355), (348, 347, 355, 356), (352, 350, 358, 360), (350, 349, 357, 358), (361, 362, 364, 363), (366, 365, 367, 368), (370, 374, 387, 388), (374, 362, 386, 387), (385, 361, 393, 399), (359, 360, 368, 367), (359, 367, 396, 392), (356, 355, 363, 364), (372, 371, 375, 376), (370, 369, 373, 374), (358, 357, 377, 378), (354, 356, 369, 370), (366, 368, 376, 375), (364, 362, 374, 373), (356, 364, 373, 369), (368, 360, 372, 376), (378, 377, 379, 380), (378, 380, 382, 381), (366, 375, 382, 380), (371, 358, 378, 381), (365, 366, 380, 379), (375, 371, 381, 382), (386, 384, 388, 387), (383, 384, 386, 385), (353, 354, 384, 383), (354, 370, 388, 384), (367, 365, 395, 396), (362, 361, 385, 386), (395, 398, 494, 491), (391, 392, 490, 489), (394, 390, 484, 486), (389, 400, 488, 483), (379, 377, 397, 398), (357, 359, 392, 391), (377, 357, 391, 397), (363, 355, 390, 394), (365, 379, 398, 395), (383, 385, 399, 400), (353, 383, 400, 389), (361, 363, 394, 393), (405, 403, 402, 406), (408, 407, 409, 410), (402, 403, 404, 401), (411, 405, 406, 412), (919, 411, 412, 920), (862, 413, 414, 863), (93, 94, 402, 401), (139, 171, 412, 406), (95, 96, 404, 403), (836, 275, 413, 862), (138, 95, 403, 405), (837, 100, 407, 863), (96, 93, 401, 404), (104, 101, 410, 409), (415, 417, 421, 419), (898, 276, 415, 921), (276, 414, 417, 415), (920, 412, 418, 922), (422, 420, 424, 426), (921, 415, 419, 923), (418, 416, 420, 422), (922, 418, 422, 924), (423, 425, 429, 427), (924, 422, 426, 926), (419, 421, 425, 423), (923, 419, 423, 925), (927, 427, 429, 928), (925, 423, 427, 927), (426, 424, 428, 430), (426, 430, 434, 432), (432, 434, 438, 436), (928, 429, 433, 930), (926, 426, 432, 929), (429, 425, 431, 433), (931, 436, 438, 932), (930, 433, 437, 932), (433, 431, 435, 437), (929, 432, 436, 931), (443, 439, 445, 449), (439, 440, 446, 445), (161, 158, 443, 444), (39, 120, 442, 441), (120, 161, 444, 442), (29, 39, 441, 440), (447, 448, 454, 453), (450, 449, 455, 457), (440, 441, 447, 446), (444, 443, 449, 450), (442, 444, 450, 448), (441, 442, 448, 447), (454, 451, 459, 462), (445, 446, 452, 451), (448, 445, 451, 454), (446, 447, 453, 452), (458, 457, 465, 466), (448, 450, 457, 458), (445, 448, 458, 456), (449, 445, 456, 455), (459, 460, 461, 462), (463, 464, 468, 467), (452, 453, 461, 460), (456, 458, 466, 464), (455, 456, 464, 463), (453, 454, 462, 461), (457, 455, 463, 465), (451, 452, 460, 459), (468, 470, 474, 472), (465, 463, 467, 469), (466, 465, 469, 470), (464, 466, 470, 468), (471, 472, 474, 473), (467, 468, 472, 471), (469, 467, 471, 473), (470, 469, 473, 474), (477, 478, 482, 481), (768, 239, 477, 772), (238, 236, 475, 476), (769, 238, 476, 773), (774, 481, 482, 775), (772, 477, 481, 774), (773, 476, 480, 775), (476, 475, 479, 480), (484, 483, 485, 486), (485, 483, 488, 487), (399, 393, 485, 487), (393, 394, 486, 485), (390, 389, 483, 484), (400, 399, 487, 488), (489, 491, 494, 493), (489, 490, 492, 491), (397, 391, 489, 493), (398, 397, 493, 494), (392, 396, 492, 490), (396, 395, 491, 492), (933, 501, 511, 935), (495, 496, 506, 505), (864, 503, 513, 866), (597, 500, 510, 599), (895, 168, 501, 933), (168, 136, 495, 501), (592, 85, 500, 597), (527, 95, 497, 548), (834, 273, 503, 864), (897, 275, 504, 934), (935, 511, 521, 937), (505, 506, 516, 515), (866, 513, 523, 868), (599, 510, 520, 601), (501, 495, 505, 511), (865, 499, 509, 867), (548, 497, 507, 550), (512, 502, 717, 719), (498, 502, 512, 508), (497, 498, 508, 507), (554, 552, 517, 518), (555, 554, 518, 522), (939, 555, 522, 938), (870, 556, 524, 869), (511, 505, 515, 521), (867, 509, 519, 869), (550, 507, 517, 552), (936, 514, 524, 938), (508, 512, 522, 518), (507, 508, 518, 517), (870, 553, 661, 878), (566, 550, 659, 663), (550, 552, 660, 659), (651, 637, 678, 671), (637, 638, 679, 678), (564, 548, 550, 566), (509, 551, 553, 519), (558, 527, 548, 564), (97, 533, 549, 499), (499, 549, 551, 509), (941, 585, 547, 940), (783, 584, 546, 776), (782, 583, 545, 777), (561, 582, 544, 535), (573, 581, 543, 530), (579, 580, 542, 541), (563, 579, 541, 540), (577, 537, 539, 578), (872, 578, 539, 871), (94, 532, 538, 108), (108, 538, 540, 112), (571, 561, 535, 528), (576, 559, 532, 536), (575, 576, 536, 534), (781, 560, 533, 778), (780, 575, 534, 779), (574, 557, 525, 531), (583, 571, 528, 545), (557, 570, 526, 525), (584, 572, 529, 546), (572, 573, 530, 529), (574, 531, 537, 577), (625, 574, 577, 628), (623, 624, 573, 572), (635, 623, 572, 584), (640, 621, 570, 557), (634, 622, 571, 583), (625, 640, 557, 574), (791, 626, 575, 780), (790, 643, 560, 781), (626, 627, 576, 575), (627, 642, 559, 576), (622, 644, 561, 571), (877, 629, 578, 872), (628, 577, 578, 629), (636, 877, 977, 970), (872, 585, 971, 972), (624, 632, 581, 573), (644, 633, 582, 561), (789, 634, 583, 782), (788, 635, 584, 783), (631, 946, 976, 968), (641, 558, 564, 647), (647, 564, 566, 649), (637, 651, 568, 586), (638, 637, 586, 587), (945, 638, 587, 942), (876, 639, 588, 873), (649, 566, 568, 651), (650, 599, 670, 669), (533, 560, 565, 549), (549, 565, 567, 551), (532, 559, 562, 538), (538, 562, 563, 540), (506, 598, 600, 516), (868, 523, 620, 874), (937, 521, 619, 943), (521, 515, 618, 619), (515, 516, 600, 618), (496, 596, 598, 506), (83, 590, 596, 496), (901, 279, 617, 944), (759, 192, 616, 784), (758, 191, 615, 785), (91, 193, 614, 593), (86, 190, 613, 605), (142, 174, 612, 611), (110, 142, 611, 595), (105, 609, 610, 109), (840, 109, 610, 875), (87, 91, 593, 603), (81, 82, 591, 608), (84, 81, 608, 607), (757, 85, 592, 786), (760, 84, 607, 787), (88, 92, 589, 606), (191, 87, 603, 615), (92, 89, 602, 589), (192, 90, 604, 616), (90, 86, 605, 604), (88, 606, 609, 105), (618, 600, 672, 677), (643, 592, 597, 648), (648, 597, 599, 650), (642, 591, 594, 645), (645, 594, 595, 646), (562, 645, 646, 563), (559, 642, 645, 562), (565, 648, 650, 567), (560, 643, 648, 565), (567, 650, 652, 569), (945, 639, 680, 950), (598, 649, 667, 668), (567, 569, 666, 664), (619, 618, 677, 676), (876, 652, 673, 881), (596, 647, 649, 598), (590, 641, 647, 596), (944, 617, 636, 946), (784, 616, 635, 788), (785, 615, 634, 789), (593, 614, 633, 644), (605, 613, 632, 624), (611, 612, 631, 630), (595, 611, 630, 646), (609, 628, 629, 610), (875, 610, 629, 877), (603, 593, 644, 622), (608, 591, 642, 627), (607, 608, 627, 626), (786, 592, 643, 790), (787, 607, 626, 791), (606, 589, 640, 625), (615, 603, 622, 634), (589, 602, 621, 640), (616, 604, 623, 635), (604, 605, 624, 623), (606, 625, 628, 609), (663, 659, 660, 665), (879, 657, 658, 878), (948, 655, 656, 947), (655, 653, 654, 656), (653, 665, 660, 654), (662, 664, 666, 661), (669, 670, 674, 673), (668, 667, 671, 672), (880, 675, 680, 881), (949, 676, 679, 950), (676, 677, 678, 679), (677, 672, 671, 678), (551, 567, 664, 662), (939, 556, 658, 947), (554, 555, 656, 654), (552, 554, 654, 660), (586, 568, 665, 653), (553, 551, 662, 661), (587, 586, 653, 655), (600, 598, 668, 672), (599, 601, 674, 670), (942, 587, 655, 948), (652, 650, 669, 673), (874, 620, 675, 880), (873, 588, 657, 879), (649, 651, 671, 667), (943, 619, 676, 949), (568, 566, 663, 665), (685, 684, 687, 688), (684, 682, 681, 687), (683, 689, 690, 686), (691, 685, 688, 692), (683, 684, 685, 694), (951, 691, 692, 952), (952, 692, 698, 953), (694, 685, 691, 699), (689, 683, 694, 693), (684, 683, 686, 682), (218, 216, 694, 699), (263, 261, 695, 696), (29, 117, 688, 687), (216, 127, 693, 694), (18, 33, 681, 682), (156, 218, 699, 691), (795, 700, 701, 793), (792, 702, 703, 794), (794, 703, 700, 795), (750, 181, 705, 793), (181, 219, 707, 705), (55, 205, 700, 703), (219, 188, 706, 707), (704, 178, 709, 711), (708, 710, 714, 712), (792, 704, 711, 797), (11, 702, 710, 708), (747, 11, 708, 796), (798, 712, 714, 799), (797, 711, 715, 799), (711, 709, 713, 715), (796, 708, 712, 798), (716, 718, 722, 720), (504, 514, 718, 716), (934, 504, 716, 954), (936, 512, 719, 955), (956, 720, 722, 957), (954, 716, 720, 956), (719, 717, 721, 723), (955, 719, 723, 957), (729, 731, 739, 737), (727, 726, 734, 735), (96, 95, 724, 725), (761, 97, 727, 800), (195, 197, 731, 729), (764, 96, 725, 803), (97, 101, 726, 727), (762, 195, 729, 801), (804, 735, 734, 806), (805, 737, 739, 807), (802, 730, 738, 806), (800, 727, 735, 804), (725, 724, 732, 733), (730, 728, 736, 738), (803, 725, 733, 807), (801, 729, 737, 805), (724, 801, 805, 732), (731, 803, 807, 739), (728, 800, 804, 736), (726, 802, 806, 734), (732, 805, 807, 733), (736, 804, 806, 738), (95, 762, 801, 724), (197, 764, 803, 731), (194, 761, 800, 728), (709, 796, 798, 713), (710, 797, 799, 714), (713, 798, 799, 715), (178, 747, 796, 709), (702, 792, 797, 710), (12, 750, 793, 701), (706, 794, 795, 707), (704, 792, 794, 706), (707, 795, 793, 705), (614, 787, 791, 633), (613, 786, 790, 632), (590, 785, 789, 641), (602, 784, 788, 621), (193, 760, 787, 614), (190, 757, 786, 613), (83, 758, 785, 590), (89, 759, 784, 602), (621, 788, 783, 570), (641, 789, 782, 558), (632, 790, 781, 581), (633, 791, 780, 582), (582, 780, 779, 544), (581, 781, 778, 543), (558, 782, 777, 527), (570, 783, 776, 526), (478, 773, 775, 482), (475, 772, 774, 479), (479, 774, 775, 480), (240, 769, 773, 478), (236, 768, 772, 475), (826, 882, 771, 265), (905, 958, 770, 249), (234, 767, 769, 240), (15, 749, 766, 230), (182, 751, 767, 234), (230, 766, 768, 236), (56, 740, 765, 206), (808, 883, 746, 1), (206, 765, 749, 15), (1, 746, 748, 14), (31, 751, 755, 41), (119, 741, 754, 35), (41, 755, 759, 89), (14, 748, 740, 56), (526, 776, 763, 101), (527, 777, 762, 95), (35, 754, 758, 83), (160, 743, 741, 119), (0, 745, 742, 113), (887, 959, 743, 160), (113, 742, 744, 144), (543, 778, 761, 194), (544, 779, 764, 197), (101, 763, 802, 726), (187, 756, 760, 193), (184, 753, 757, 190), (183, 752, 756, 187), (181, 750, 752, 183), (176, 745, 747, 178), (249, 770, 883, 808), (37, 753, 882, 826), (569, 873, 879, 666), (601, 874, 880, 674), (674, 880, 881, 673), (666, 879, 878, 661), (617, 875, 877, 636), (639, 876, 881, 680), (279, 840, 875, 617), (520, 868, 874, 601), (652, 876, 873, 569), (580, 579, 967, 969), (585, 872, 871, 547), (556, 870, 878, 658), (514, 867, 869, 524), (553, 870, 869, 519), (504, 865, 867, 514), (510, 866, 868, 520), (85, 834, 864, 500), (500, 864, 866, 510), (276, 837, 863, 414), (97, 836, 862, 408), (408, 862, 863, 407), (323, 857, 861, 331), (330, 860, 861, 332), (328, 859, 860, 330), (326, 858, 859, 328), (318, 856, 858, 326), (293, 848, 852, 310), (307, 850, 855, 315), (314, 854, 855, 316), (312, 853, 854, 314), (310, 852, 853, 312), (307, 308, 851, 850), (306, 851, 857, 323), (292, 847, 849, 296), (289, 846, 848, 293), (296, 849, 856, 318), (285, 844, 846, 289), (261, 822, 845, 288), (202, 821, 844, 285), (288, 845, 847, 292), (10, 823, 829, 46), (6, 822, 824, 28), (28, 824, 827, 38), (184, 38, 827, 842), (37, 826, 834, 85), (46, 829, 830, 50), (64, 831, 832, 68), (68, 832, 833, 72), (76, 817, 819, 80), (70, 815, 817, 76), (100, 837, 839, 107), (107, 839, 841, 111), (753, 184, 842, 882), (254, 284, 821, 813), (270, 831, 843, 283), (282, 820, 964, 961), (275, 836, 865, 504), (277, 838, 840, 279), (547, 871, 841, 280), (274, 835, 838, 277), (267, 828, 835, 274), (257, 816, 818, 259), (259, 818, 819, 260), (255, 814, 816, 257), (256, 815, 833, 272), (253, 812, 814, 255), (250, 254, 813, 809), (252, 811, 812, 253), (283, 843, 830, 269), (251, 810, 811, 252), (264, 825, 828, 267), (262, 823, 825, 264), (282, 250, 809, 820), (249, 808, 810, 251), (265, 771, 959, 887), (144, 744, 958, 905), (718, 955, 957, 722), (717, 954, 956, 721), (721, 956, 957, 723), (514, 936, 955, 718), (502, 934, 954, 717), (696, 952, 953, 697), (695, 951, 952, 696), (620, 943, 949, 675), (588, 942, 948, 657), (555, 939, 947, 656), (675, 949, 950, 680), (657, 948, 947, 658), (612, 944, 946, 631), (638, 945, 950, 679), (174, 901, 944, 612), (523, 937, 943, 620), (639, 945, 942, 588), (946, 636, 970, 976), (580, 941, 940, 542), (512, 936, 938, 522), (556, 939, 938, 524), (513, 935, 937, 523), (170, 897, 934, 502), (273, 895, 933, 503), (503, 933, 935, 513), (431, 929, 931, 435), (434, 930, 932, 438), (435, 931, 932, 437), (425, 926, 929, 431), (430, 928, 930, 434), (424, 925, 927, 428), (428, 927, 928, 430), (420, 923, 925, 424), (421, 924, 926, 425), (417, 922, 924, 421), (416, 921, 923, 420), (414, 920, 922, 417), (171, 898, 921, 416), (413, 919, 920, 414), (144, 905, 907, 146), (218, 156, 884, 918), (201, 145, 906, 917), (157, 885, 886, 159), (159, 886, 889, 162), (146, 907, 908, 147), (217, 904, 891, 164), (147, 908, 909, 148), (145, 149, 910, 906), (148, 909, 911, 150), (151, 912, 894, 167), (150, 911, 913, 152), (154, 915, 916, 155), (152, 913, 915, 154), (162, 889, 896, 169), (169, 896, 899, 172), (542, 940, 902, 175), (172, 899, 901, 174), (275, 897, 919, 413), (744, 201, 917, 958), (165, 892, 904, 217), (254, 910, 1016, 1017), (771, 281, 903, 959), (278, 900, 902, 280), (276, 898, 900, 278), (256, 912, 914, 258), (258, 914, 916, 260), (271, 893, 894, 272), (270, 892, 893, 271), (268, 890, 891, 269), (265, 887, 895, 273), (281, 266, 888, 903), (161, 888, 953, 698), (262, 885, 890, 268), (261, 884, 951, 695), (963, 960, 961, 962), (962, 961, 964, 965), (958, 917, 960, 963), (883, 770, 962, 965), (820, 883, 965, 964), (770, 958, 963, 962), (968, 976, 988, 980), (970, 977, 989, 982), (973, 985, 990, 991), (976, 970, 982, 988), (973, 975, 987, 985), (941, 580, 969, 974), (563, 646, 975, 973), (585, 941, 974, 971), (630, 631, 968, 966), (877, 872, 972, 977), (579, 563, 973, 967), (646, 630, 966, 975), (987, 978, 979, 985), (978, 980, 981, 979), (988, 982, 983, 986), (982, 989, 984, 983), (980, 988, 986, 981), (979, 981, 1000, 999), (977, 972, 984, 989), (966, 968, 980, 978), (969, 967, 994, 995), (985, 979, 999, 990), (967, 973, 991, 994), (975, 966, 978, 987), (996, 995, 1007, 1008), (990, 999, 1011, 1002), (991, 990, 1002, 1003), (1001, 998, 1010, 1013), (995, 994, 1006, 1007), (974, 969, 995, 996), (981, 986, 1001, 1000), (971, 974, 996, 993), (986, 983, 998, 1001), (972, 971, 993, 992), (984, 972, 992, 997), (983, 984, 997, 998), (1006, 1003, 1002, 1011), (1007, 1006, 1011, 1012), (1008, 1007, 1012, 1013), (1005, 1008, 1013, 1010), (1004, 1005, 1010, 1009), (992, 993, 1005, 1004), (999, 1000, 1012, 1011), (993, 996, 1008, 1005), (994, 991, 1003, 1006), (1000, 1001, 1013, 1012), (998, 997, 1009, 1010), (997, 992, 1004, 1009), (1016, 1018, 1019, 1017), (1015, 1014, 1018, 1016), (218, 918, 1018, 1014), (149, 218, 1014, 1015), (918, 284, 1019, 1018), (910, 149, 1015, 1016)])
me_cube.materials.append(mat_material)
me_cube.use_remesh_preserve_volume = False
me_cube.use_remesh_preserve_attributes = False
me_cube.use_mirror_vertex_groups = False
me_cube.update()

# ---- objects
ob_cube = bpy.data.objects.new('Cube', me_cube)
ob_lamp = bpy.data.objects.new('Lamp', light_lamp)
ob_camera = bpy.data.objects.new('Camera', cam_camera)

# ---- transforms, parenting, visibility, modifiers, constraints
ob_cube.location = (0.0, 0.0, 0.0)
ob_cube.lock_rotations_4d = False
ob_cube.empty_display_type = 'ARROWS'
ob_cube.lineart.crease_threshold = 0.0
ob_lamp.location = (4.076, 1.005, 5.904)
ob_lamp.rotation_euler = (0.6503, 0.05522, 1.866)
ob_lamp.lock_rotations_4d = False
ob_lamp.empty_display_type = 'ARROWS'
ob_lamp.color = (0.0, 0.0, 0.0, 0.0)
ob_lamp.lineart.crease_threshold = 0.0
ob_camera.location = (13.77, -2.909, 5.519)
ob_camera.rotation_euler = (1.109, 0.0, 0.8149)
ob_camera.lock_rotations_4d = False
ob_camera.empty_display_type = 'ARROWS'
ob_camera.color = (0.0, 0.0, 0.0, 0.0)
ob_camera.display_type = 'WIRE'
ob_camera.lineart.crease_threshold = 0.0

# ---- collection membership
col_collection_1.objects.link(ob_cube)
col_collection_1.objects.link(ob_lamp)
col_collection_1.objects.link(ob_camera)

# ---- scene / render settings (as saved in the file)
scene.camera = ob_camera
scene.frame_start = 1; scene.frame_end = 250; scene.frame_set(1)
scene.render.engine = 'BLENDER_EEVEE_NEXT'
scene.render.resolution_percentage = 50
scene.render.dither_intensity = 0.0
scene.cycles.use_denoising = False
scene.cycles.samples = 128
scene.cycles.sampling_pattern = 'TABULATED_SOBOL'
scene.cycles.use_adaptive_sampling = False
scene.cycles.use_light_tree = False
scene.cycles.blur_glossy = 0.0
scene.cycles.sample_clamp_indirect = 0.0
scene.view_settings.view_transform = 'Standard'
bpy.context.view_layer.update()
